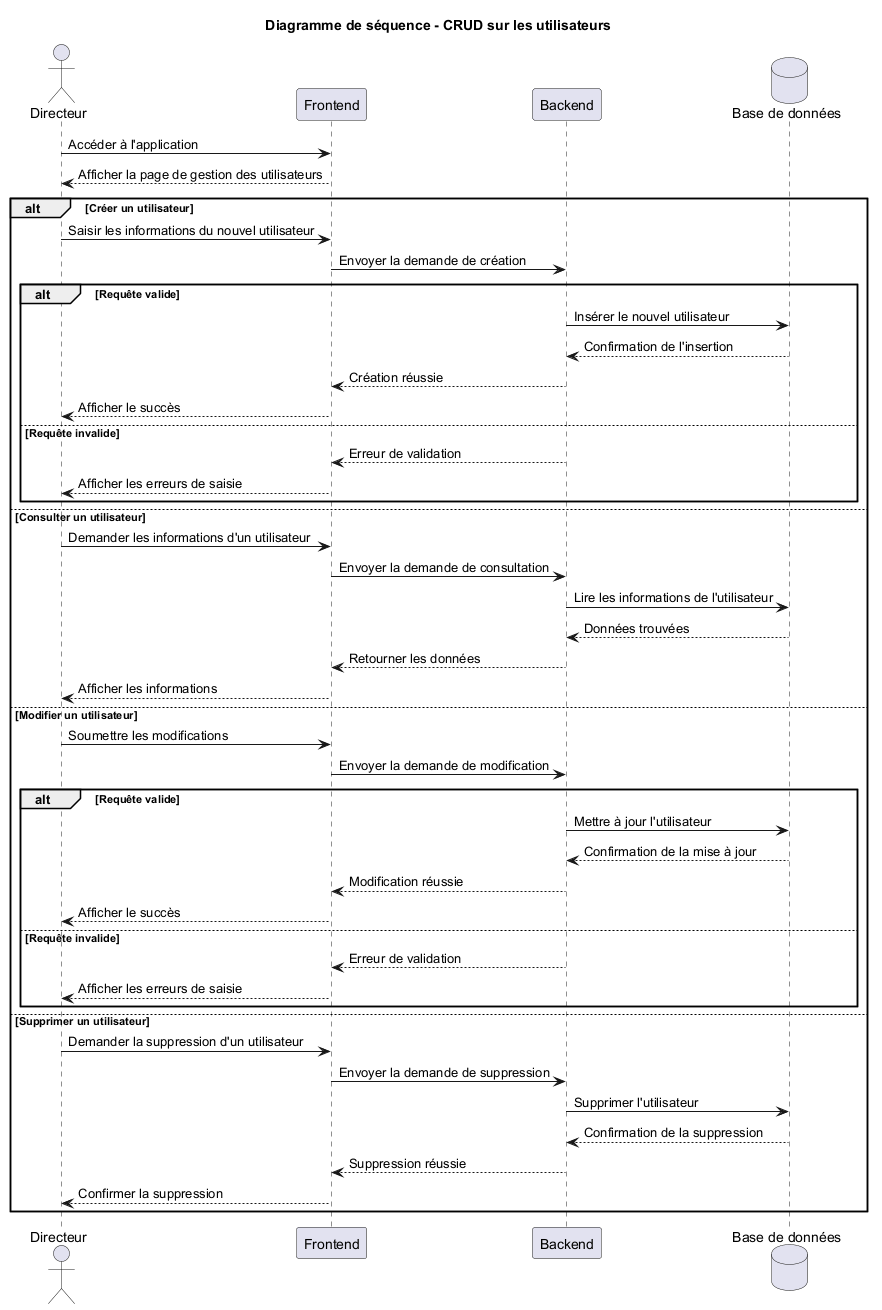

The diagram above was rendered by PlantUML. Its source (embedded in the PNG):
@startuml
title Diagramme de séquence - CRUD sur les utilisateurs

actor Directeur
participant "Frontend" as Frontend
participant "Backend" as Backend
database "Base de données" as BDD

Directeur -> Frontend : Accéder à l'application
Frontend --> Directeur : Afficher la page de gestion des utilisateurs

alt Créer un utilisateur
    Directeur -> Frontend : Saisir les informations du nouvel utilisateur
    Frontend -> Backend : Envoyer la demande de création

    alt Requête valide
        Backend -> BDD : Insérer le nouvel utilisateur
        BDD --> Backend : Confirmation de l'insertion
        Backend --> Frontend : Création réussie
        Frontend --> Directeur : Afficher le succès
    else Requête invalide
        Backend --> Frontend : Erreur de validation
        Frontend --> Directeur : Afficher les erreurs de saisie
    end

else Consulter un utilisateur
    Directeur -> Frontend : Demander les informations d'un utilisateur
    Frontend -> Backend : Envoyer la demande de consultation
    Backend -> BDD : Lire les informations de l'utilisateur
    BDD --> Backend : Données trouvées
    Backend --> Frontend : Retourner les données
    Frontend --> Directeur : Afficher les informations

else Modifier un utilisateur
    Directeur -> Frontend : Soumettre les modifications
    Frontend -> Backend : Envoyer la demande de modification

    alt Requête valide
        Backend -> BDD : Mettre à jour l'utilisateur
        BDD --> Backend : Confirmation de la mise à jour
        Backend --> Frontend : Modification réussie
        Frontend --> Directeur : Afficher le succès
    else Requête invalide
        Backend --> Frontend : Erreur de validation
        Frontend --> Directeur : Afficher les erreurs de saisie
    end

else Supprimer un utilisateur
    Directeur -> Frontend : Demander la suppression d'un utilisateur
    Frontend -> Backend : Envoyer la demande de suppression
    Backend -> BDD : Supprimer l'utilisateur
    BDD --> Backend : Confirmation de la suppression
    Backend --> Frontend : Suppression réussie
    Frontend --> Directeur : Confirmer la suppression

end

@enduml